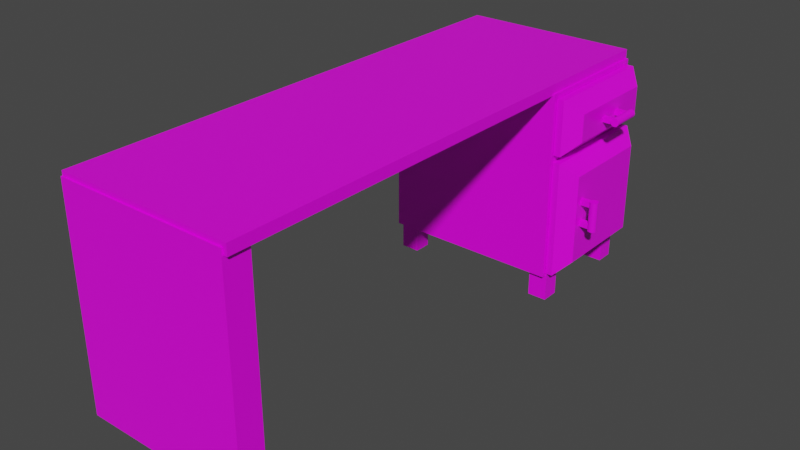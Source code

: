 # Source: desk.blend  (saved by Blender 2.82.7; exported with 4.5.12 LTS)
import bpy
from mathutils import Matrix  # noqa: F401  (used for matrix-valued properties, if any)

bpy.ops.wm.read_factory_settings(use_empty=True)
scene = bpy.context.scene
scene.name = 'Scene'

# ---- collections
col_collection = bpy.data.collections.new('Collection'); scene.collection.children.link(col_collection)

# ---- images (referenced by path relative to the original .blend; pixels are not part of the script)
import os
ASSET_DIR = os.environ.get("B2B_ASSET_DIR", "")  # directory of the original .blend (textures are referenced by path, not embedded)
HERE = os.path.dirname(os.path.abspath(__file__))  # packed textures are extracted next to this script under _unpacked/

def load_image(name, relpath, width, height, colorspace="sRGB"):
    """Load a texture the original file referenced (path relative to the .blend, or extracted next to this script)."""
    p = next((c for c in (os.path.join(HERE, relpath), os.path.join(ASSET_DIR, relpath)) if relpath and os.path.exists(c)), "")
    if p:
        img = bpy.data.images.load(p, check_existing=True)
        img.name = name
    else:  # same state as the original file: an image datablock whose file is absent (Cycles renders it pink)
        img = bpy.data.images.new(name, width, height)
        img.source = "FILE"
        img.filepath = "//" + (relpath or name)
    img.colorspace_settings.name = colorspace
    return img
img_colorpalette_png = load_image('colorpalette.png', 'colorpalette.png', 1024, 1024, 'sRGB')

# ---- materials (node trees are filled in below, after node groups)
mat_material = bpy.data.materials.new('Material')
mat_material.alpha_threshold = 0.0
mat_material.use_transparent_shadow = False
mat_material.line_color = (0.0, 0.0, 0.0, 1.0)

# ---- material node trees
mat_material.use_nodes = True; mat_material.node_tree.nodes.clear()
_N = mat_material.node_tree.nodes; _L = mat_material.node_tree.links
n0 = _N.new('ShaderNodeOutputMaterial'); n0.name = 'Material Output'; n0.location = (300, 300)
n1 = _N.new('ShaderNodeBsdfPrincipled'); n1.name = 'Principled BSDF'; n1.location = (10, 300)
n1.distribution = 'GGX'
n1.subsurface_method = 'BURLEY'
n1.inputs[2].default_value = 0.4
n1.inputs[3].default_value = 1.45
n1.inputs[27].default_value = (0.0, 0.0, 0.0, 1.0)
n1.inputs[28].default_value = 1.0
n2 = _N.new('ShaderNodeTexImage'); n2.name = 'Image Texture'; n2.location = (-338, 197)
n2.image = img_colorpalette_png
n2.interpolation = 'Closest'
_L.new(n1.outputs[0], n0.inputs[0])
_L.new(n2.outputs[0], n1.inputs[0])
n0.is_active_output = True

# ---- world
world_world = bpy.data.worlds.new('World'); scene.world = world_world
world_world.use_nodes = True; world_world.node_tree.nodes.clear()
_N = world_world.node_tree.nodes; _L = world_world.node_tree.links
n0 = _N.new('ShaderNodeOutputWorld'); n0.name = 'World Output'; n0.location = (300, 300)
n1 = _N.new('ShaderNodeBackground'); n1.name = 'Background'; n1.location = (10, 300)
n1.inputs[0].default_value = (0.05088, 0.05088, 0.05088, 1.0)
_L.new(n1.outputs[0], n0.inputs[0])
n0.is_active_output = True
world_world.color = (0.05088, 0.05088, 0.05088)
world_world.use_sun_shadow = False
world_world.sun_shadow_jitter_overblur = 0.0

# ---- meshes
me_cube = bpy.data.meshes.new('Cube')
me_cube.from_pydata([(1.0, 1.403, 2.104), (1.0, 1.403, 0.09214), (1.0, -0.001648, 2.104), (1.0, -0.001648, 0.09214), (-0.9484, 1.403, 2.104), (-0.9484, 1.403, 0.1169), (-0.9484, -0.001648, 2.104), (-0.9484, -0.001648, 0.09214), (-0.7014, 1.367, 0.1711), (-0.7014, 1.367, -0.1951), (-0.7014, 1.175, 0.1711), (-0.7014, 1.175, -0.1951), (-0.9088, 1.367, 0.1711), (-0.9088, 1.367, -0.1951), (-0.9088, 1.175, 0.1711), (-0.9088, 1.175, -0.1951), (-0.9088, 0.03159, -0.1951), (-0.9088, 0.03159, 0.1711), (-0.9088, 0.2236, -0.1951), (-0.9088, 0.2236, 0.1711), (-0.7014, 0.03159, -0.1951), (-0.7014, 0.03159, 0.1711), (-0.7014, 0.2236, -0.1951), (-0.7014, 0.2236, 0.1711), (0.8062, 0.04638, -0.1951), (0.8062, 0.04638, 0.1711), (0.8062, 0.2384, -0.1951), (0.8062, 0.2384, 0.1711), (1.014, 0.04638, -0.1951), (1.014, 0.04638, 0.1711), (1.014, 0.2384, -0.1951), (1.014, 0.2384, 0.1711), (0.8062, 1.166, -0.1951), (0.8062, 1.166, 0.1711), (0.8062, 1.358, -0.1951), (0.8062, 1.358, 0.1711), (1.014, 1.166, -0.1951), (1.014, 1.166, 0.1711), (1.014, 1.358, -0.1951), (1.014, 1.358, 0.1711), (-0.9514, -4.186, 2.088), (-0.9514, -4.186, 2.202), (-0.9514, 1.398, 2.088), (-0.9514, 1.398, 2.202), (0.9766, -4.186, 2.088), (0.9766, -4.186, 2.202), (0.9766, 1.398, 2.088), (0.9766, 1.398, 2.202), (-0.9514, -4.203, -0.1888), (-0.9514, -4.203, 2.154), (-0.9514, -3.922, -0.1888), (-0.9514, -3.922, 2.154), (0.935, -4.203, -0.1888), (0.935, -4.203, 2.154), (0.935, -3.922, -0.1888), (0.935, -3.922, 2.154), (1.005, 1.367, 1.386), (1.005, 1.367, 0.1505), (1.005, 0.03509, 1.386), (1.005, 0.03509, 0.127), (1.083, 1.367, 1.386), (1.23, 1.219, 1.238), (1.23, 1.219, 0.2743), (1.083, 1.367, 0.1423), (1.23, 0.1824, 1.238), (1.083, 0.03509, 1.386), (1.23, 0.1824, 0.2743), (1.082, 0.03509, 0.127), (1.005, 1.367, 2.05), (1.005, 1.367, 1.486), (1.005, 0.03509, 2.05), (1.005, 0.03509, 1.462), (1.083, 1.367, 2.05), (1.23, 1.219, 1.902), (1.23, 1.219, 1.609), (1.083, 1.367, 1.477), (1.23, 0.1824, 1.902), (1.083, 0.03509, 2.05), (1.23, 0.1824, 1.609), (1.082, 0.03509, 1.462), (1.374, 0.3164, 0.6537), (1.374, 0.3164, 0.9786), (1.383, 0.3156, 0.6537), (1.383, 0.3156, 0.9786), (1.391, 0.313, 0.6537), (1.391, 0.313, 0.9786), (1.399, 0.3089, 0.6537), (1.399, 0.3089, 0.9786), (1.406, 0.3033, 0.6537), (1.406, 0.3033, 0.9786), (1.411, 0.2964, 0.6537), (1.411, 0.2964, 0.9786), (1.415, 0.2887, 0.6537), (1.415, 0.2887, 0.9786), (1.418, 0.2802, 0.6537), (1.418, 0.2802, 0.9786), (1.419, 0.2715, 0.6537), (1.419, 0.2715, 0.9786), (1.418, 0.2627, 0.6537), (1.418, 0.2627, 0.9786), (1.415, 0.2542, 0.6537), (1.415, 0.2542, 0.9786), (1.411, 0.2465, 0.6537), (1.411, 0.2465, 0.9786), (1.406, 0.2397, 0.6537), (1.406, 0.2397, 0.9786), (1.399, 0.2341, 0.6537), (1.399, 0.2341, 0.9786), (1.391, 0.2299, 0.6537), (1.391, 0.2299, 0.9786), (1.383, 0.2273, 0.6537), (1.383, 0.2273, 0.9786), (1.374, 0.2265, 0.6537), (1.374, 0.2265, 0.9786), (1.365, 0.2273, 0.6537), (1.365, 0.2273, 0.9786), (1.357, 0.2299, 0.6537), (1.357, 0.2299, 0.9786), (1.349, 0.2341, 0.6537), (1.349, 0.2341, 0.9786), (1.342, 0.2397, 0.6537), (1.342, 0.2397, 0.9786), (1.336, 0.2465, 0.6537), (1.336, 0.2465, 0.9786), (1.332, 0.2542, 0.6537), (1.332, 0.2542, 0.9786), (1.33, 0.2627, 0.6537), (1.33, 0.2627, 0.9786), (1.329, 0.2715, 0.6537), (1.329, 0.2715, 0.9786), (1.33, 0.2802, 0.6537), (1.33, 0.2802, 0.9786), (1.332, 0.2887, 0.6537), (1.332, 0.2887, 0.9786), (1.336, 0.2964, 0.6537), (1.336, 0.2964, 0.9786), (1.342, 0.3033, 0.6537), (1.342, 0.3033, 0.9786), (1.349, 0.3089, 0.6537), (1.349, 0.3089, 0.9786), (1.357, 0.313, 0.6537), (1.357, 0.313, 0.9786), (1.365, 0.3156, 0.6537), (1.365, 0.3156, 0.9786), (1.145, 0.2522, 0.6676), (1.145, 0.2522, 0.7292), (1.145, 0.3045, 0.6676), (1.145, 0.3045, 0.7292), (1.389, 0.2522, 0.6676), (1.389, 0.2522, 0.7292), (1.389, 0.3045, 0.6676), (1.389, 0.3045, 0.7292), (1.145, 0.2522, 0.9068), (1.145, 0.2522, 0.9684), (1.145, 0.3045, 0.9068), (1.145, 0.3045, 0.9684), (1.389, 0.2522, 0.9068), (1.389, 0.2522, 0.9684), (1.389, 0.3045, 0.9068), (1.389, 0.3045, 0.9684), (1.374, 0.5357, 1.704), (1.374, 0.8606, 1.706), (1.383, 0.5357, 1.704), (1.383, 0.8606, 1.707), (1.391, 0.5357, 1.707), (1.391, 0.8605, 1.709), (1.399, 0.5357, 1.711), (1.399, 0.8605, 1.713), (1.406, 0.5356, 1.717), (1.406, 0.8605, 1.719), (1.411, 0.5356, 1.724), (1.411, 0.8604, 1.726), (1.415, 0.5355, 1.731), (1.415, 0.8604, 1.734), (1.418, 0.5355, 1.74), (1.418, 0.8603, 1.742), (1.419, 0.5354, 1.749), (1.419, 0.8603, 1.751), (1.418, 0.5354, 1.757), (1.418, 0.8602, 1.76), (1.415, 0.5353, 1.766), (1.415, 0.8601, 1.768), (1.411, 0.5352, 1.774), (1.411, 0.8601, 1.776), (1.406, 0.5352, 1.78), (1.406, 0.86, 1.783), (1.399, 0.5352, 1.786), (1.399, 0.86, 1.788), (1.391, 0.5351, 1.79), (1.391, 0.86, 1.792), (1.383, 0.5351, 1.793), (1.383, 0.8599, 1.795), (1.374, 0.5351, 1.794), (1.374, 0.8599, 1.796), (1.365, 0.5351, 1.793), (1.365, 0.8599, 1.795), (1.357, 0.5351, 1.79), (1.357, 0.86, 1.792), (1.349, 0.5352, 1.786), (1.349, 0.86, 1.788), (1.342, 0.5352, 1.78), (1.342, 0.86, 1.783), (1.336, 0.5352, 1.774), (1.336, 0.8601, 1.776), (1.332, 0.5353, 1.766), (1.332, 0.8601, 1.768), (1.33, 0.5354, 1.757), (1.33, 0.8602, 1.76), (1.329, 0.5354, 1.749), (1.329, 0.8603, 1.751), (1.33, 0.5355, 1.74), (1.33, 0.8603, 1.742), (1.332, 0.5355, 1.731), (1.332, 0.8604, 1.734), (1.336, 0.5356, 1.724), (1.336, 0.8604, 1.726), (1.342, 0.5356, 1.717), (1.342, 0.8605, 1.719), (1.349, 0.5357, 1.711), (1.349, 0.8605, 1.713), (1.357, 0.5357, 1.707), (1.357, 0.8605, 1.709), (1.365, 0.5357, 1.704), (1.365, 0.8606, 1.707), (1.145, 0.5492, 1.768), (1.145, 0.6108, 1.768), (1.145, 0.5496, 1.716), (1.145, 0.6111, 1.716), (1.389, 0.5492, 1.768), (1.389, 0.6108, 1.768), (1.389, 0.5496, 1.716), (1.389, 0.6111, 1.716), (1.145, 0.7884, 1.77), (1.145, 0.85, 1.77), (1.145, 0.7888, 1.717), (1.145, 0.8503, 1.718), (1.389, 0.7884, 1.77), (1.389, 0.85, 1.77), (1.389, 0.7888, 1.717), (1.389, 0.8503, 1.718)], [], [(0, 4, 6, 2), (3, 2, 6, 7), (7, 6, 4, 5), (5, 1, 3, 7), (1, 0, 2, 3), (5, 4, 0, 1), (13, 9, 11, 15), (9, 8, 10, 11), (13, 12, 8, 9), (11, 10, 14, 15), (15, 14, 12, 13), (16, 17, 19, 18), (18, 19, 23, 22), (22, 23, 21, 20), (20, 21, 17, 16), (18, 22, 20, 16), (23, 19, 17, 21), (24, 25, 27, 26), (26, 27, 31, 30), (30, 31, 29, 28), (28, 29, 25, 24), (26, 30, 28, 24), (31, 27, 25, 29), (32, 33, 35, 34), (34, 35, 39, 38), (38, 39, 37, 36), (36, 37, 33, 32), (34, 38, 36, 32), (39, 35, 33, 37), (40, 41, 43, 42), (42, 43, 47, 46), (46, 47, 45, 44), (44, 45, 41, 40), (42, 46, 44, 40), (47, 43, 41, 45), (48, 49, 51, 50), (50, 51, 55, 54), (54, 55, 53, 52), (52, 53, 49, 48), (50, 54, 52, 48), (55, 51, 49, 53), (8, 12, 14, 10), (57, 63, 67, 59), (59, 58, 56, 57), (67, 65, 58, 59), (60, 56, 58, 65), (62, 61, 64, 66), (61, 62, 63, 60), (65, 67, 66, 64), (60, 65, 64, 61), (67, 63, 62, 66), (57, 56, 60, 63), (69, 75, 79, 71), (71, 70, 68, 69), (79, 77, 70, 71), (72, 68, 70, 77), (74, 73, 76, 78), (73, 74, 75, 72), (77, 79, 78, 76), (72, 77, 76, 73), (79, 75, 74, 78), (69, 68, 72, 75), (80, 81, 83, 82), (82, 83, 85, 84), (84, 85, 87, 86), (86, 87, 89, 88), (88, 89, 91, 90), (90, 91, 93, 92), (92, 93, 95, 94), (94, 95, 97, 96), (96, 97, 99, 98), (98, 99, 101, 100), (100, 101, 103, 102), (102, 103, 105, 104), (104, 105, 107, 106), (106, 107, 109, 108), (108, 109, 111, 110), (110, 111, 113, 112), (112, 113, 115, 114), (114, 115, 117, 116), (116, 117, 119, 118), (118, 119, 121, 120), (120, 121, 123, 122), (122, 123, 125, 124), (124, 125, 127, 126), (126, 127, 129, 128), (128, 129, 131, 130), (130, 131, 133, 132), (132, 133, 135, 134), (134, 135, 137, 136), (136, 137, 139, 138), (138, 139, 141, 140), (83, 81, 143, 141, 139, 137, 135, 133, 131, 129, 127, 125, 123, 121, 119, 117, 115, 113, 111, 109, 107, 105, 103, 101, 99, 97, 95, 93, 91, 89, 87, 85), (140, 141, 143, 142), (142, 143, 81, 80), (80, 82, 84, 86, 88, 90, 92, 94, 96, 98, 100, 102, 104, 106, 108, 110, 112, 114, 116, 118, 120, 122, 124, 126, 128, 130, 132, 134, 136, 138, 140, 142), (144, 145, 147, 146), (146, 147, 151, 150), (150, 151, 149, 148), (148, 149, 145, 144), (146, 150, 148, 144), (151, 147, 145, 149), (152, 153, 155, 154), (154, 155, 159, 158), (158, 159, 157, 156), (156, 157, 153, 152), (154, 158, 156, 152), (159, 155, 153, 157), (160, 161, 163, 162), (162, 163, 165, 164), (164, 165, 167, 166), (166, 167, 169, 168), (168, 169, 171, 170), (170, 171, 173, 172), (172, 173, 175, 174), (174, 175, 177, 176), (176, 177, 179, 178), (178, 179, 181, 180), (180, 181, 183, 182), (182, 183, 185, 184), (184, 185, 187, 186), (186, 187, 189, 188), (188, 189, 191, 190), (190, 191, 193, 192), (192, 193, 195, 194), (194, 195, 197, 196), (196, 197, 199, 198), (198, 199, 201, 200), (200, 201, 203, 202), (202, 203, 205, 204), (204, 205, 207, 206), (206, 207, 209, 208), (208, 209, 211, 210), (210, 211, 213, 212), (212, 213, 215, 214), (214, 215, 217, 216), (216, 217, 219, 218), (218, 219, 221, 220), (163, 161, 223, 221, 219, 217, 215, 213, 211, 209, 207, 205, 203, 201, 199, 197, 195, 193, 191, 189, 187, 185, 183, 181, 179, 177, 175, 173, 171, 169, 167, 165), (220, 221, 223, 222), (222, 223, 161, 160), (160, 162, 164, 166, 168, 170, 172, 174, 176, 178, 180, 182, 184, 186, 188, 190, 192, 194, 196, 198, 200, 202, 204, 206, 208, 210, 212, 214, 216, 218, 220, 222), (224, 225, 227, 226), (226, 227, 231, 230), (230, 231, 229, 228), (228, 229, 225, 224), (226, 230, 228, 224), (231, 227, 225, 229), (232, 233, 235, 234), (234, 235, 239, 238), (238, 239, 237, 236), (236, 237, 233, 232), (234, 238, 236, 232), (239, 235, 233, 237)])
_uv = me_cube.uv_layers.new(name='UVMap')
_uv.uv.foreach_set('vector', [0.5571, 0.4385, 0.5334, 0.4385, 0.5334, 0.4148, 0.5571, 0.4148, 0.5807, 0.4148, 0.5571, 0.4148, 0.5571, 0.3911, 0.5807, 0.3911, 0.5807, 0.4859, 0.5571, 0.4859, 0.5571, 0.4622, 0.5807, 0.4622, 0.6044, 0.4385, 0.5807, 0.4385, 0.5807, 0.4148, 0.6044, 0.4148, 0.5807, 0.4385, 0.5571, 0.4385, 0.5571, 0.4148, 0.5807, 0.4148, 0.5807, 0.4622, 0.5571, 0.4622, 0.5571, 0.4385, 0.5807, 0.4385, 0.6044, 0.4385, 0.5807, 0.4385, 0.5807, 0.4148, 0.6044, 0.4148, 0.5807, 0.4385, 0.5571, 0.4385, 0.5571, 0.4148, 0.5807, 0.4148, 0.5807, 0.4622, 0.5571, 0.4622, 0.5571, 0.4385, 0.5807, 0.4385, 0.5807, 0.4148, 0.5571, 0.4148, 0.5571, 0.3911, 0.5807, 0.3911, 0.5807, 0.4859, 0.5571, 0.4859, 0.5571, 0.4622, 0.5807, 0.4622, 0.5807, 0.4859, 0.5571, 0.4859, 0.5571, 0.4622, 0.5807, 0.4622, 0.5807, 0.4622, 0.5571, 0.4622, 0.5571, 0.4385, 0.5807, 0.4385, 0.5807, 0.4385, 0.5571, 0.4385, 0.5571, 0.4148, 0.5807, 0.4148, 0.5807, 0.4148, 0.5571, 0.4148, 0.5571, 0.3911, 0.5807, 0.3911, 0.6044, 0.4385, 0.5807, 0.4385, 0.5807, 0.4148, 0.6044, 0.4148, 0.5571, 0.4385, 0.5334, 0.4385, 0.5334, 0.4148, 0.5571, 0.4148, 0.5807, 0.4859, 0.5571, 0.4859, 0.5571, 0.4622, 0.5807, 0.4622, 0.5807, 0.4622, 0.5571, 0.4622, 0.5571, 0.4385, 0.5807, 0.4385, 0.5807, 0.4385, 0.5571, 0.4385, 0.5571, 0.4148, 0.5807, 0.4148, 0.5807, 0.4148, 0.5571, 0.4148, 0.5571, 0.3911, 0.5807, 0.3911, 0.6044, 0.4385, 0.5807, 0.4385, 0.5807, 0.4148, 0.6044, 0.4148, 0.5571, 0.4385, 0.5334, 0.4385, 0.5334, 0.4148, 0.5571, 0.4148, 0.5807, 0.4859, 0.5571, 0.4859, 0.5571, 0.4622, 0.5807, 0.4622, 0.5807, 0.4622, 0.5571, 0.4622, 0.5571, 0.4385, 0.5807, 0.4385, 0.5807, 0.4385, 0.5571, 0.4385, 0.5571, 0.4148, 0.5807, 0.4148, 0.5807, 0.4148, 0.5571, 0.4148, 0.5571, 0.3911, 0.5807, 0.3911, 0.6044, 0.4385, 0.5807, 0.4385, 0.5807, 0.4148, 0.6044, 0.4148, 0.5571, 0.4385, 0.5334, 0.4385, 0.5334, 0.4148, 0.5571, 0.4148, 0.5807, 0.4859, 0.5571, 0.4859, 0.5571, 0.4622, 0.5807, 0.4622, 0.5807, 0.4622, 0.5571, 0.4622, 0.5571, 0.4385, 0.5807, 0.4385, 0.5807, 0.4385, 0.5571, 0.4385, 0.5571, 0.4148, 0.5807, 0.4148, 0.5807, 0.4148, 0.5571, 0.4148, 0.5571, 0.3911, 0.5807, 0.3911, 0.6044, 0.4385, 0.5807, 0.4385, 0.5807, 0.4148, 0.6044, 0.4148, 0.5571, 0.4385, 0.5334, 0.4385, 0.5334, 0.4148, 0.5571, 0.4148, 0.5807, 0.4859, 0.5571, 0.4859, 0.5571, 0.4622, 0.5807, 0.4622, 0.5807, 0.4622, 0.5571, 0.4622, 0.5571, 0.4385, 0.5807, 0.4385, 0.5807, 0.4385, 0.5571, 0.4385, 0.5571, 0.4148, 0.5807, 0.4148, 0.5807, 0.4148, 0.5571, 0.4148, 0.5571, 0.3911, 0.5807, 0.3911, 0.6044, 0.4385, 0.5807, 0.4385, 0.5807, 0.4148, 0.6044, 0.4148, 0.5571, 0.4385, 0.5334, 0.4385, 0.5334, 0.4148, 0.5571, 0.4148, 0.5571, 0.4385, 0.5334, 0.4385, 0.5334, 0.4148, 0.5571, 0.4148, 0.6436, 0.8056, 0.6501, 0.8056, 0.6501, 0.8242, 0.6436, 0.8242, 0.6622, 0.7684, 0.6808, 0.7684, 0.6808, 0.787, 0.6622, 0.787, 0.6622, 0.8364, 0.6808, 0.8363, 0.6808, 0.8428, 0.6622, 0.8428, 0.6929, 0.8056, 0.6994, 0.8056, 0.6994, 0.8242, 0.693, 0.8242, 0.6637, 0.8077, 0.6794, 0.8077, 0.6794, 0.8221, 0.6637, 0.8221, 0.6794, 0.8077, 0.6637, 0.8077, 0.6622, 0.7935, 0.6808, 0.7935, 0.6808, 0.8363, 0.6622, 0.8364, 0.6637, 0.8221, 0.6794, 0.8221, 0.6929, 0.8056, 0.693, 0.8242, 0.6794, 0.8221, 0.6794, 0.8077, 0.6501, 0.8242, 0.6501, 0.8056, 0.6637, 0.8077, 0.6637, 0.8221, 0.6622, 0.787, 0.6808, 0.787, 0.6808, 0.7935, 0.6622, 0.7935, 0.6436, 0.8056, 0.6501, 0.8056, 0.6501, 0.8242, 0.6436, 0.8242, 0.6622, 0.7684, 0.6808, 0.7684, 0.6808, 0.787, 0.6622, 0.787, 0.6622, 0.8364, 0.6808, 0.8363, 0.6808, 0.8428, 0.6622, 0.8428, 0.6929, 0.8056, 0.6994, 0.8056, 0.6994, 0.8242, 0.693, 0.8242, 0.6637, 0.8077, 0.6794, 0.8077, 0.6794, 0.8221, 0.6637, 0.8221, 0.6794, 0.8077, 0.6637, 0.8077, 0.6622, 0.7935, 0.6808, 0.7935, 0.6808, 0.8363, 0.6622, 0.8364, 0.6637, 0.8221, 0.6794, 0.8221, 0.6929, 0.8056, 0.693, 0.8242, 0.6794, 0.8221, 0.6794, 0.8077, 0.6501, 0.8242, 0.6501, 0.8056, 0.6637, 0.8077, 0.6637, 0.8221, 0.6622, 0.787, 0.6808, 0.787, 0.6808, 0.7935, 0.6622, 0.7935, 0.3384, 0.05214, 0.3384, 0.0849, 0.3363, 0.0849, 0.3363, 0.05214, 0.3363, 0.05214, 0.3363, 0.0849, 0.3343, 0.0849, 0.3343, 0.05214, 0.3343, 0.05214, 0.3343, 0.0849, 0.3322, 0.0849, 0.3322, 0.05214, 0.3322, 0.05214, 0.3322, 0.0849, 0.3302, 0.0849, 0.3302, 0.05214, 0.3302, 0.05214, 0.3302, 0.0849, 0.3281, 0.0849, 0.3281, 0.05214, 0.3281, 0.05214, 0.3281, 0.0849, 0.3261, 0.0849, 0.3261, 0.05214, 0.3261, 0.05214, 0.3261, 0.0849, 0.324, 0.0849, 0.324, 0.05214, 0.324, 0.05214, 0.324, 0.0849, 0.322, 0.0849, 0.322, 0.05214, 0.322, 0.05214, 0.322, 0.0849, 0.3199, 0.0849, 0.3199, 0.05214, 0.3199, 0.05214, 0.3199, 0.0849, 0.3179, 0.0849, 0.3179, 0.05214, 0.3179, 0.05214, 0.3179, 0.0849, 0.3158, 0.0849, 0.3158, 0.05214, 0.3158, 0.05214, 0.3158, 0.0849, 0.3138, 0.0849, 0.3138, 0.05214, 0.3138, 0.05214, 0.3138, 0.0849, 0.3117, 0.0849, 0.3117, 0.05214, 0.3117, 0.05214, 0.3117, 0.0849, 0.3097, 0.0849, 0.3097, 0.05214, 0.3097, 0.05214, 0.3097, 0.0849, 0.3076, 0.0849, 0.3076, 0.05214, 0.3076, 0.05214, 0.3076, 0.0849, 0.3056, 0.0849, 0.3056, 0.05214, 0.3056, 0.05214, 0.3056, 0.0849, 0.3036, 0.0849, 0.3036, 0.05214, 0.3036, 0.05214, 0.3036, 0.0849, 0.3015, 0.0849, 0.3015, 0.05214, 0.3015, 0.05214, 0.3015, 0.0849, 0.2995, 0.0849, 0.2995, 0.05214, 0.2995, 0.05214, 0.2995, 0.0849, 0.2974, 0.0849, 0.2974, 0.05214, 0.2974, 0.05214, 0.2974, 0.0849, 0.2954, 0.0849, 0.2954, 0.05214, 0.2954, 0.05214, 0.2954, 0.0849, 0.2933, 0.0849, 0.2933, 0.05214, 0.2933, 0.05214, 0.2933, 0.0849, 0.2913, 0.0849, 0.2913, 0.05214, 0.2913, 0.05214, 0.2913, 0.0849, 0.2892, 0.0849, 0.2892, 0.05214, 0.2892, 0.05214, 0.2892, 0.0849, 0.2872, 0.0849, 0.2872, 0.05214, 0.2872, 0.05214, 0.2872, 0.0849, 0.2851, 0.0849, 0.2851, 0.05214, 0.2851, 0.05214, 0.2851, 0.0849, 0.2831, 0.0849, 0.2831, 0.05214, 0.2831, 0.05214, 0.2831, 0.0849, 0.281, 0.0849, 0.281, 0.05214, 0.281, 0.05214, 0.281, 0.0849, 0.279, 0.0849, 0.279, 0.05214, 0.279, 0.05214, 0.279, 0.0849, 0.2769, 0.0849, 0.2769, 0.05214, 0.2923, 0.05118, 0.2892, 0.05148, 0.2861, 0.05118, 0.2832, 0.05029, 0.2805, 0.04883, 0.2781, 0.04688, 0.2761, 0.04449, 0.2747, 0.04177, 0.2738, 0.03882, 0.2735, 0.03576, 0.2738, 0.03269, 0.2747, 0.02974, 0.2761, 0.02702, 0.2781, 0.02464, 0.2805, 0.02268, 0.2832, 0.02123, 0.2861, 0.02033, 0.2892, 0.02003, 0.2923, 0.02033, 0.2952, 0.02123, 0.298, 0.02268, 0.3003, 0.02464, 0.3023, 0.02702, 0.3037, 0.02974, 0.3046, 0.03269, 0.3049, 0.03576, 0.3046, 0.03882, 0.3037, 0.04177, 0.3023, 0.04449, 0.3003, 0.04688, 0.298, 0.04883, 0.2952, 0.05029, 0.2769, 0.05214, 0.2769, 0.0849, 0.2749, 0.0849, 0.2749, 0.05214, 0.2749, 0.05214, 0.2749, 0.0849, 0.2728, 0.0849, 0.2728, 0.05214, 0.322, 0.05148, 0.325, 0.05118, 0.328, 0.05029, 0.3307, 0.04883, 0.3331, 0.04688, 0.3351, 0.04449, 0.3365, 0.04177, 0.3374, 0.03882, 0.3377, 0.03576, 0.3374, 0.03269, 0.3365, 0.02974, 0.3351, 0.02702, 0.3331, 0.02464, 0.3307, 0.02268, 0.328, 0.02123, 0.325, 0.02033, 0.322, 0.02003, 0.3189, 0.02033, 0.316, 0.02123, 0.3132, 0.02268, 0.3109, 0.02464, 0.3089, 0.02702, 0.3075, 0.02974, 0.3066, 0.03269, 0.3063, 0.03576, 0.3066, 0.03882, 0.3075, 0.04177, 0.3089, 0.04449, 0.3109, 0.04688, 0.3132, 0.04883, 0.316, 0.05029, 0.3189, 0.05118, 0.2974, 0.01938, 0.3138, 0.01938, 0.3138, 0.03576, 0.2974, 0.03576, 0.2974, 0.03576, 0.3138, 0.03576, 0.3138, 0.05214, 0.2974, 0.05214, 0.2974, 0.05214, 0.3138, 0.05214, 0.3138, 0.06852, 0.2974, 0.06852, 0.2974, 0.06852, 0.3138, 0.06852, 0.3138, 0.0849, 0.2974, 0.0849, 0.281, 0.05214, 0.2974, 0.05214, 0.2974, 0.06852, 0.281, 0.06852, 0.3138, 0.05214, 0.3302, 0.05214, 0.3302, 0.06852, 0.3138, 0.06852, 0.2974, 0.01938, 0.3138, 0.01938, 0.3138, 0.03576, 0.2974, 0.03576, 0.2974, 0.03576, 0.3138, 0.03576, 0.3138, 0.05214, 0.2974, 0.05214, 0.2974, 0.05214, 0.3138, 0.05214, 0.3138, 0.06852, 0.2974, 0.06852, 0.2974, 0.06852, 0.3138, 0.06852, 0.3138, 0.0849, 0.2974, 0.0849, 0.281, 0.05214, 0.2974, 0.05214, 0.2974, 0.06852, 0.281, 0.06852, 0.3138, 0.05214, 0.3302, 0.05214, 0.3302, 0.06852, 0.3138, 0.06852, 0.3427, 0.05078, 0.3427, 0.08292, 0.3407, 0.08292, 0.3407, 0.05078, 0.3407, 0.05078, 0.3407, 0.08292, 0.3387, 0.08292, 0.3387, 0.05078, 0.3387, 0.05078, 0.3387, 0.08292, 0.3367, 0.08292, 0.3367, 0.05078, 0.3367, 0.05078, 0.3367, 0.08292, 0.3347, 0.08292, 0.3347, 0.05078, 0.3347, 0.05078, 0.3347, 0.08292, 0.3326, 0.08292, 0.3326, 0.05078, 0.3326, 0.05078, 0.3326, 0.08292, 0.3306, 0.08292, 0.3306, 0.05078, 0.3306, 0.05078, 0.3306, 0.08292, 0.3286, 0.08292, 0.3286, 0.05078, 0.3286, 0.05078, 0.3286, 0.08292, 0.3266, 0.08292, 0.3266, 0.05078, 0.3266, 0.05078, 0.3266, 0.08292, 0.3246, 0.08292, 0.3246, 0.05078, 0.3246, 0.05078, 0.3246, 0.08292, 0.3226, 0.08292, 0.3226, 0.05078, 0.3226, 0.05078, 0.3226, 0.08292, 0.3206, 0.08292, 0.3206, 0.05078, 0.3206, 0.05078, 0.3206, 0.08292, 0.3186, 0.08292, 0.3186, 0.05078, 0.3186, 0.05078, 0.3186, 0.08292, 0.3166, 0.08292, 0.3166, 0.05078, 0.3166, 0.05078, 0.3166, 0.08292, 0.3146, 0.08292, 0.3146, 0.05078, 0.3146, 0.05078, 0.3146, 0.08292, 0.3126, 0.08292, 0.3126, 0.05078, 0.3126, 0.05078, 0.3126, 0.08292, 0.3105, 0.08292, 0.3105, 0.05078, 0.3105, 0.05078, 0.3105, 0.08292, 0.3085, 0.07315, 0.3085, 0.04102, 0.3085, 0.04102, 0.3085, 0.07315, 0.3065, 0.07315, 0.3065, 0.04102, 0.3065, 0.04102, 0.3065, 0.07315, 0.3045, 0.04581, 0.3045, 0.01367, 0.3045, 0.01367, 0.3045, 0.04581, 0.3025, 0.04581, 0.3025, 0.01367, 0.3025, 0.01367, 0.3025, 0.04581, 0.3005, 0.04581, 0.3005, 0.01367, 0.3005, 0.01367, 0.3005, 0.04581, 0.2985, 0.04581, 0.2985, 0.01367, 0.2985, 0.01367, 0.2985, 0.04581, 0.2965, 0.04581, 0.2965, 0.01367, 0.2965, 0.01367, 0.2965, 0.04581, 0.2945, 0.08292, 0.2945, 0.05078, 0.2945, 0.05078, 0.2945, 0.08292, 0.2925, 0.08292, 0.2925, 0.05078, 0.2925, 0.05078, 0.2925, 0.08292, 0.2905, 0.08292, 0.2905, 0.05078, 0.2905, 0.05078, 0.2905, 0.08292, 0.2885, 0.08292, 0.2885, 0.05078, 0.2885, 0.05078, 0.2885, 0.08292, 0.2864, 0.08292, 0.2864, 0.05078, 0.2864, 0.05078, 0.2864, 0.08292, 0.2844, 0.08292, 0.2844, 0.05078, 0.2844, 0.05078, 0.2844, 0.08292, 0.2824, 0.08292, 0.2824, 0.05078, 0.2975, 0.01273, 0.2945, 0.05014, 0.2915, 0.04984, 0.2886, 0.04896, 0.2859, 0.04754, 0.2836, 0.04562, 0.2817, 0.04328, 0.2802, 0.04062, 0.2793, 0.03772, 0.2791, 0.03471, 0.2793, 0.0317, 0.2802, 0.02881, 0.2817, 0.02614, 0.2836, 0.0238, 0.2859, 0.02189, 0.2886, 0.02046, 0.2915, 0.01958, 0.2945, 0.01929, 0.2975, 0.01958, 0.3004, 0.02046, 0.303, 0.02189, 0.3054, 0.0238, 0.3073, 0.01638, 0.3087, 0.01904, 0.3096, 0.0317, 0.3099, 0.03471, 0.3096, 0.03772, 0.3087, 0.03085, 0.3073, 0.03352, 0.3054, 0.008511, 0.303, 0.01043, 0.3004, 0.01185, 0.2824, 0.05078, 0.2824, 0.08292, 0.2804, 0.08292, 0.2804, 0.05078, 0.2804, 0.05078, 0.2804, 0.08292, 0.2784, 0.08292, 0.2784, 0.05078, 0.3266, 0.05014, 0.3296, 0.04984, 0.3325, 0.04896, 0.3352, 0.04754, 0.3375, 0.04562, 0.3394, 0.04328, 0.3409, 0.04062, 0.3417, 0.03772, 0.342, 0.03471, 0.3417, 0.0317, 0.3409, 0.02881, 0.3394, 0.02614, 0.3375, 0.0238, 0.3352, 0.02189, 0.3325, 0.02046, 0.3296, 0.01958, 0.3266, 0.01929, 0.3236, 0.01958, 0.3207, 0.02046, 0.318, 0.02189, 0.3157, 0.0238, 0.3138, 0.02614, 0.3124, 0.02881, 0.3115, 0.0317, 0.3112, 0.03471, 0.3115, 0.03772, 0.3124, 0.04062, 0.3138, 0.04328, 0.3157, 0.04562, 0.318, 0.04754, 0.3207, 0.04896, 0.3236, 0.04984, 0.3025, 0.01864, 0.3186, 0.01864, 0.3186, 0.03471, 0.3025, 0.03471, 0.3025, 0.03471, 0.3186, 0.03471, 0.3186, 0.05078, 0.3025, 0.01367, 0.3025, 0.01367, 0.3186, 0.05078, 0.3186, 0.06685, 0.3025, 0.02974, 0.3025, 0.02974, 0.3186, 0.06685, 0.3186, 0.08292, 0.3025, 0.04581, 0.2864, 0.05078, 0.3025, 0.01367, 0.3025, 0.02974, 0.2864, 0.06685, 0.3186, 0.05078, 0.3347, 0.05078, 0.3347, 0.06685, 0.3186, 0.06685, 0.3025, 0.01864, 0.3186, 0.01864, 0.3186, 0.03471, 0.3025, 0.03471, 0.3025, 0.03471, 0.3186, 0.03471, 0.3186, 0.05078, 0.3025, 0.01367, 0.3025, 0.01367, 0.3186, 0.05078, 0.3186, 0.06685, 0.3025, 0.02974, 0.3025, 0.02974, 0.3186, 0.06685, 0.3186, 0.08292, 0.3025, 0.04581, 0.2864, 0.05078, 0.3025, 0.01367, 0.3025, 0.02974, 0.2864, 0.06685, 0.3186, 0.05078, 0.3347, 0.05078, 0.3347, 0.06685, 0.3186, 0.06685])
me_cube.materials.append(mat_material)
me_cube.use_remesh_preserve_volume = False
me_cube.use_remesh_preserve_attributes = False
me_cube.use_mirror_vertex_groups = False
me_cube.update()

# ---- objects
ob_cube = bpy.data.objects.new('Cube', me_cube)

# ---- transforms, parenting, visibility, modifiers, constraints
ob_cube.location = (0.0, 0.0, 0.0)
ob_cube.lock_rotations_4d = False
ob_cube.empty_display_type = 'ARROWS'
ob_cube.lineart.crease_threshold = 0.0

# ---- collection membership
col_collection.objects.link(ob_cube)

# ---- scene / render settings (as saved in the file)
scene.frame_start = 1; scene.frame_end = 250; scene.frame_set(1)
scene.render.engine = 'BLENDER_EEVEE_NEXT'
scene.cycles.use_denoising = False
scene.cycles.samples = 128
scene.cycles.sampling_pattern = 'TABULATED_SOBOL'
scene.cycles.use_adaptive_sampling = False
scene.cycles.use_light_tree = False
scene.view_settings.view_transform = 'Filmic'
bpy.context.view_layer.update()

# ---- added for rendering (the .blend has no active camera and no usable light): camera, sun
cam_auto = bpy.data.cameras.new('AutoCamera')
cam_auto.lens = 50.0
cam_auto.sensor_width = 36.0
cam_auto.clip_end = 1000.0
ob_auto_camera = bpy.data.objects.new('AutoCamera', cam_auto)
scene.collection.objects.link(ob_auto_camera)
ob_auto_camera.location = (6.28612, -8.66266, 5.84512)
ob_auto_camera.rotation_euler = (1.09748, -7.21219e-08, 0.694738)
scene.camera = ob_auto_camera
light_auto_sun = bpy.data.lights.new('AutoSun', 'SUN')
light_auto_sun.energy = 3.0
light_auto_sun.angle = 0.0523599
ob_auto_sun = bpy.data.objects.new('AutoSun', light_auto_sun)
scene.collection.objects.link(ob_auto_sun)
ob_auto_sun.rotation_euler = (0.872665, 0.174533, 0.523599)
bpy.context.view_layer.update()
